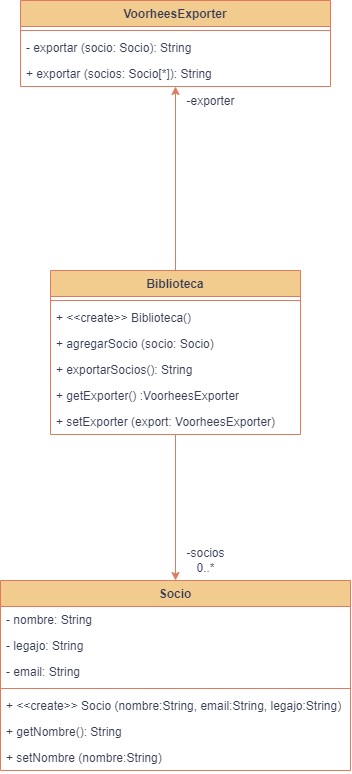

The diagram above was exported from draw.io. Its source (the exported page's mxGraphModel, read from the mxfile embedded in the PNG):
<mxGraphModel dx="1014" dy="604" grid="1" gridSize="10" guides="1" tooltips="1" connect="1" arrows="1" fold="1" page="1" pageScale="1" pageWidth="827" pageHeight="1169" background="#ffffff" math="0" shadow="0">
  <root>
    <mxCell id="0" />
    <mxCell id="1" parent="0" />
    <mxCell id="9rYXqGz8kRRIguJdGQPU-16" style="edgeStyle=orthogonalEdgeStyle;rounded=0;orthogonalLoop=1;jettySize=auto;html=1;exitX=0.5;exitY=1;exitDx=0;exitDy=0;entryX=0.5;entryY=0;entryDx=0;entryDy=0;labelBackgroundColor=none;strokeColor=#E07A5F;fontColor=default;" parent="1" source="9rYXqGz8kRRIguJdGQPU-1" target="9rYXqGz8kRRIguJdGQPU-9" edge="1">
      <mxGeometry relative="1" as="geometry" />
    </mxCell>
    <mxCell id="9rYXqGz8kRRIguJdGQPU-17" style="edgeStyle=orthogonalEdgeStyle;rounded=0;orthogonalLoop=1;jettySize=auto;html=1;exitX=0.5;exitY=0;exitDx=0;exitDy=0;entryX=0.5;entryY=1;entryDx=0;entryDy=0;labelBackgroundColor=none;strokeColor=#E07A5F;fontColor=default;" parent="1" source="9rYXqGz8kRRIguJdGQPU-1" target="9rYXqGz8kRRIguJdGQPU-5" edge="1">
      <mxGeometry relative="1" as="geometry" />
    </mxCell>
    <mxCell id="9rYXqGz8kRRIguJdGQPU-1" value="Biblioteca" style="swimlane;fontStyle=1;align=center;verticalAlign=top;childLayout=stackLayout;horizontal=1;startSize=26;horizontalStack=0;resizeParent=1;resizeParentMax=0;resizeLast=0;collapsible=1;marginBottom=0;whiteSpace=wrap;html=1;labelBackgroundColor=none;fillColor=#F2CC8F;strokeColor=#E07A5F;fontColor=#393C56;" parent="1" vertex="1">
      <mxGeometry x="225" y="330" width="250" height="164" as="geometry" />
    </mxCell>
    <mxCell id="9rYXqGz8kRRIguJdGQPU-3" value="" style="line;strokeWidth=1;fillColor=none;align=left;verticalAlign=middle;spacingTop=-1;spacingLeft=3;spacingRight=3;rotatable=0;labelPosition=right;points=[];portConstraint=eastwest;strokeColor=#E07A5F;labelBackgroundColor=none;fontColor=#393C56;" parent="9rYXqGz8kRRIguJdGQPU-1" vertex="1">
      <mxGeometry y="26" width="250" height="8" as="geometry" />
    </mxCell>
    <mxCell id="9rYXqGz8kRRIguJdGQPU-24" value="+ &amp;lt;&amp;lt;create&amp;gt;&amp;gt; Biblioteca()" style="text;strokeColor=none;fillColor=none;align=left;verticalAlign=top;spacingLeft=4;spacingRight=4;overflow=hidden;rotatable=0;points=[[0,0.5],[1,0.5]];portConstraint=eastwest;whiteSpace=wrap;html=1;labelBackgroundColor=none;fontColor=#393C56;" parent="9rYXqGz8kRRIguJdGQPU-1" vertex="1">
      <mxGeometry y="34" width="250" height="26" as="geometry" />
    </mxCell>
    <mxCell id="9rYXqGz8kRRIguJdGQPU-4" value="+ agregarSocio (socio: Socio)" style="text;strokeColor=none;fillColor=none;align=left;verticalAlign=top;spacingLeft=4;spacingRight=4;overflow=hidden;rotatable=0;points=[[0,0.5],[1,0.5]];portConstraint=eastwest;whiteSpace=wrap;html=1;labelBackgroundColor=none;fontColor=#393C56;" parent="9rYXqGz8kRRIguJdGQPU-1" vertex="1">
      <mxGeometry y="60" width="250" height="26" as="geometry" />
    </mxCell>
    <mxCell id="9rYXqGz8kRRIguJdGQPU-19" value="+ exportarSocios(): String" style="text;strokeColor=none;fillColor=none;align=left;verticalAlign=top;spacingLeft=4;spacingRight=4;overflow=hidden;rotatable=0;points=[[0,0.5],[1,0.5]];portConstraint=eastwest;whiteSpace=wrap;html=1;labelBackgroundColor=none;fontColor=#393C56;" parent="9rYXqGz8kRRIguJdGQPU-1" vertex="1">
      <mxGeometry y="86" width="250" height="26" as="geometry" />
    </mxCell>
    <mxCell id="9rYXqGz8kRRIguJdGQPU-20" value="+ getExporter() :VoorheesExporter" style="text;strokeColor=none;fillColor=none;align=left;verticalAlign=top;spacingLeft=4;spacingRight=4;overflow=hidden;rotatable=0;points=[[0,0.5],[1,0.5]];portConstraint=eastwest;whiteSpace=wrap;html=1;labelBackgroundColor=none;fontColor=#393C56;" parent="9rYXqGz8kRRIguJdGQPU-1" vertex="1">
      <mxGeometry y="112" width="250" height="26" as="geometry" />
    </mxCell>
    <mxCell id="9rYXqGz8kRRIguJdGQPU-21" value="+ setExporter (export: VoorheesExporter)" style="text;strokeColor=none;fillColor=none;align=left;verticalAlign=top;spacingLeft=4;spacingRight=4;overflow=hidden;rotatable=0;points=[[0,0.5],[1,0.5]];portConstraint=eastwest;whiteSpace=wrap;html=1;labelBackgroundColor=none;fontColor=#393C56;" parent="9rYXqGz8kRRIguJdGQPU-1" vertex="1">
      <mxGeometry y="138" width="250" height="26" as="geometry" />
    </mxCell>
    <mxCell id="9rYXqGz8kRRIguJdGQPU-5" value="VoorheesExporter" style="swimlane;fontStyle=1;align=center;verticalAlign=top;childLayout=stackLayout;horizontal=1;startSize=26;horizontalStack=0;resizeParent=1;resizeParentMax=0;resizeLast=0;collapsible=1;marginBottom=0;whiteSpace=wrap;html=1;labelBackgroundColor=none;fillColor=#F2CC8F;strokeColor=#E07A5F;fontColor=#393C56;" parent="1" vertex="1">
      <mxGeometry x="195" y="60" width="310" height="86" as="geometry" />
    </mxCell>
    <mxCell id="9rYXqGz8kRRIguJdGQPU-7" value="" style="line;strokeWidth=1;fillColor=none;align=left;verticalAlign=middle;spacingTop=-1;spacingLeft=3;spacingRight=3;rotatable=0;labelPosition=right;points=[];portConstraint=eastwest;strokeColor=#E07A5F;labelBackgroundColor=none;fontColor=#393C56;" parent="9rYXqGz8kRRIguJdGQPU-5" vertex="1">
      <mxGeometry y="26" width="310" height="8" as="geometry" />
    </mxCell>
    <mxCell id="9rYXqGz8kRRIguJdGQPU-8" value="- exportar (socio: Socio): String" style="text;strokeColor=none;fillColor=none;align=left;verticalAlign=top;spacingLeft=4;spacingRight=4;overflow=hidden;rotatable=0;points=[[0,0.5],[1,0.5]];portConstraint=eastwest;whiteSpace=wrap;html=1;labelBackgroundColor=none;fontColor=#393C56;" parent="9rYXqGz8kRRIguJdGQPU-5" vertex="1">
      <mxGeometry y="34" width="310" height="26" as="geometry" />
    </mxCell>
    <mxCell id="9rYXqGz8kRRIguJdGQPU-28" value="+ exportar (socios: Socio[*]): String" style="text;strokeColor=none;fillColor=none;align=left;verticalAlign=top;spacingLeft=4;spacingRight=4;overflow=hidden;rotatable=0;points=[[0,0.5],[1,0.5]];portConstraint=eastwest;whiteSpace=wrap;html=1;labelBackgroundColor=none;fontColor=#393C56;" parent="9rYXqGz8kRRIguJdGQPU-5" vertex="1">
      <mxGeometry y="60" width="310" height="26" as="geometry" />
    </mxCell>
    <mxCell id="9rYXqGz8kRRIguJdGQPU-9" value="Socio" style="swimlane;fontStyle=1;align=center;verticalAlign=top;childLayout=stackLayout;horizontal=1;startSize=26;horizontalStack=0;resizeParent=1;resizeParentMax=0;resizeLast=0;collapsible=1;marginBottom=0;whiteSpace=wrap;html=1;labelBackgroundColor=none;fillColor=#F2CC8F;strokeColor=#E07A5F;fontColor=#393C56;" parent="1" vertex="1">
      <mxGeometry x="175" y="640" width="350" height="190" as="geometry" />
    </mxCell>
    <mxCell id="9rYXqGz8kRRIguJdGQPU-10" value="- nombre: String" style="text;strokeColor=none;fillColor=none;align=left;verticalAlign=top;spacingLeft=4;spacingRight=4;overflow=hidden;rotatable=0;points=[[0,0.5],[1,0.5]];portConstraint=eastwest;whiteSpace=wrap;html=1;labelBackgroundColor=none;fontColor=#393C56;" parent="9rYXqGz8kRRIguJdGQPU-9" vertex="1">
      <mxGeometry y="26" width="350" height="26" as="geometry" />
    </mxCell>
    <mxCell id="9rYXqGz8kRRIguJdGQPU-22" value="- legajo: String" style="text;strokeColor=none;fillColor=none;align=left;verticalAlign=top;spacingLeft=4;spacingRight=4;overflow=hidden;rotatable=0;points=[[0,0.5],[1,0.5]];portConstraint=eastwest;whiteSpace=wrap;html=1;labelBackgroundColor=none;fontColor=#393C56;" parent="9rYXqGz8kRRIguJdGQPU-9" vertex="1">
      <mxGeometry y="52" width="350" height="26" as="geometry" />
    </mxCell>
    <mxCell id="9rYXqGz8kRRIguJdGQPU-23" value="- email: String" style="text;strokeColor=none;fillColor=none;align=left;verticalAlign=top;spacingLeft=4;spacingRight=4;overflow=hidden;rotatable=0;points=[[0,0.5],[1,0.5]];portConstraint=eastwest;whiteSpace=wrap;html=1;labelBackgroundColor=none;fontColor=#393C56;" parent="9rYXqGz8kRRIguJdGQPU-9" vertex="1">
      <mxGeometry y="78" width="350" height="26" as="geometry" />
    </mxCell>
    <mxCell id="9rYXqGz8kRRIguJdGQPU-11" value="" style="line;strokeWidth=1;fillColor=none;align=left;verticalAlign=middle;spacingTop=-1;spacingLeft=3;spacingRight=3;rotatable=0;labelPosition=right;points=[];portConstraint=eastwest;strokeColor=#E07A5F;labelBackgroundColor=none;fontColor=#393C56;" parent="9rYXqGz8kRRIguJdGQPU-9" vertex="1">
      <mxGeometry y="104" width="350" height="8" as="geometry" />
    </mxCell>
    <mxCell id="9rYXqGz8kRRIguJdGQPU-12" value="+ &amp;lt;&amp;lt;create&amp;gt;&amp;gt; Socio (nombre:String, email:String, legajo:String)" style="text;strokeColor=none;fillColor=none;align=left;verticalAlign=top;spacingLeft=4;spacingRight=4;overflow=hidden;rotatable=0;points=[[0,0.5],[1,0.5]];portConstraint=eastwest;whiteSpace=wrap;html=1;labelBackgroundColor=none;fontColor=#393C56;" parent="9rYXqGz8kRRIguJdGQPU-9" vertex="1">
      <mxGeometry y="112" width="350" height="26" as="geometry" />
    </mxCell>
    <mxCell id="9rYXqGz8kRRIguJdGQPU-26" value="+ getNombre(): String" style="text;strokeColor=none;fillColor=none;align=left;verticalAlign=top;spacingLeft=4;spacingRight=4;overflow=hidden;rotatable=0;points=[[0,0.5],[1,0.5]];portConstraint=eastwest;whiteSpace=wrap;html=1;labelBackgroundColor=none;fontColor=#393C56;" parent="9rYXqGz8kRRIguJdGQPU-9" vertex="1">
      <mxGeometry y="138" width="350" height="26" as="geometry" />
    </mxCell>
    <mxCell id="9rYXqGz8kRRIguJdGQPU-27" value="+ setNombre (nombre:String)" style="text;strokeColor=none;fillColor=none;align=left;verticalAlign=top;spacingLeft=4;spacingRight=4;overflow=hidden;rotatable=0;points=[[0,0.5],[1,0.5]];portConstraint=eastwest;whiteSpace=wrap;html=1;labelBackgroundColor=none;fontColor=#393C56;" parent="9rYXqGz8kRRIguJdGQPU-9" vertex="1">
      <mxGeometry y="164" width="350" height="26" as="geometry" />
    </mxCell>
    <mxCell id="9rYXqGz8kRRIguJdGQPU-14" value="&lt;div&gt;-socios&lt;/div&gt;&lt;div&gt;0..*&lt;br&gt;&lt;/div&gt;" style="text;html=1;align=center;verticalAlign=middle;resizable=0;points=[];autosize=1;strokeColor=none;fillColor=none;labelBackgroundColor=none;fontColor=#393C56;" parent="1" vertex="1">
      <mxGeometry x="350" y="600" width="60" height="40" as="geometry" />
    </mxCell>
    <mxCell id="9rYXqGz8kRRIguJdGQPU-18" value="-exporter" style="text;html=1;align=center;verticalAlign=middle;resizable=0;points=[];autosize=1;strokeColor=none;fillColor=none;labelBackgroundColor=none;fontColor=#393C56;" parent="1" vertex="1">
      <mxGeometry x="350" y="146" width="70" height="30" as="geometry" />
    </mxCell>
  </root>
</mxGraphModel>